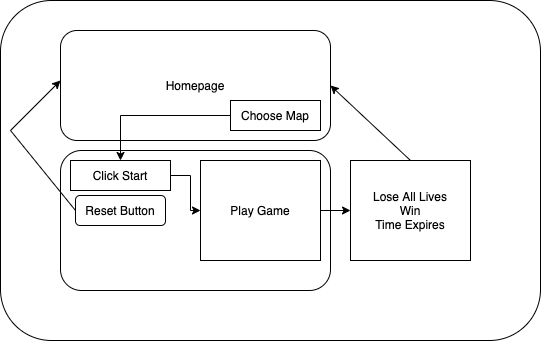

The diagram above was exported from draw.io. Its source (the exported page's mxGraphModel, read from the mxfile embedded in the PNG):
<mxGraphModel dx="946" dy="566" grid="1" gridSize="10" guides="1" tooltips="1" connect="1" arrows="1" fold="1" page="1" pageScale="1" pageWidth="827" pageHeight="1169" background="none" math="0" shadow="0">
  <root>
    <mxCell id="0" />
    <mxCell id="1" parent="0" />
    <mxCell id="g-uB_tH4RGVLY87seZGk-1" value="" style="rounded=1;whiteSpace=wrap;html=1;" parent="1" vertex="1">
      <mxGeometry x="110" y="10" width="540" height="340" as="geometry" />
    </mxCell>
    <mxCell id="bWdfroadnvZsbJQJmVW0-5" value="" style="rounded=1;whiteSpace=wrap;html=1;" parent="1" vertex="1">
      <mxGeometry x="170" y="160" width="270" height="140" as="geometry" />
    </mxCell>
    <mxCell id="bWdfroadnvZsbJQJmVW0-1" value="Homepage" style="rounded=1;whiteSpace=wrap;html=1;" parent="1" vertex="1">
      <mxGeometry x="170" y="40" width="270" height="110" as="geometry" />
    </mxCell>
    <mxCell id="bWdfroadnvZsbJQJmVW0-9" style="edgeStyle=orthogonalEdgeStyle;rounded=0;orthogonalLoop=1;jettySize=auto;html=1;" parent="1" source="bWdfroadnvZsbJQJmVW0-2" target="bWdfroadnvZsbJQJmVW0-10" edge="1">
      <mxGeometry relative="1" as="geometry">
        <mxPoint x="160" y="125" as="targetPoint" />
      </mxGeometry>
    </mxCell>
    <mxCell id="bWdfroadnvZsbJQJmVW0-2" value="Choose Map" style="rounded=0;whiteSpace=wrap;html=1;" parent="1" vertex="1">
      <mxGeometry x="340" y="110" width="90" height="30" as="geometry" />
    </mxCell>
    <mxCell id="bWdfroadnvZsbJQJmVW0-19" value="" style="edgeStyle=orthogonalEdgeStyle;rounded=0;orthogonalLoop=1;jettySize=auto;html=1;" parent="1" source="bWdfroadnvZsbJQJmVW0-10" target="bWdfroadnvZsbJQJmVW0-18" edge="1">
      <mxGeometry relative="1" as="geometry" />
    </mxCell>
    <mxCell id="bWdfroadnvZsbJQJmVW0-10" value="Click Start" style="rounded=0;whiteSpace=wrap;html=1;" parent="1" vertex="1">
      <mxGeometry x="180" y="170" width="100" height="30" as="geometry" />
    </mxCell>
    <mxCell id="bWdfroadnvZsbJQJmVW0-21" value="" style="edgeStyle=orthogonalEdgeStyle;rounded=0;orthogonalLoop=1;jettySize=auto;html=1;" parent="1" source="bWdfroadnvZsbJQJmVW0-18" target="bWdfroadnvZsbJQJmVW0-20" edge="1">
      <mxGeometry relative="1" as="geometry" />
    </mxCell>
    <mxCell id="bWdfroadnvZsbJQJmVW0-18" value="Play Game" style="whiteSpace=wrap;html=1;rounded=0;" parent="1" vertex="1">
      <mxGeometry x="310" y="170" width="120" height="100" as="geometry" />
    </mxCell>
    <mxCell id="bWdfroadnvZsbJQJmVW0-20" value="Lose All Lives&lt;br&gt;Win&lt;br&gt;Time Expires" style="whiteSpace=wrap;html=1;rounded=0;" parent="1" vertex="1">
      <mxGeometry x="460" y="170" width="120" height="100" as="geometry" />
    </mxCell>
    <mxCell id="bWdfroadnvZsbJQJmVW0-25" value="" style="endArrow=classic;html=1;entryX=1;entryY=0.5;entryDx=0;entryDy=0;" parent="1" target="bWdfroadnvZsbJQJmVW0-1" edge="1">
      <mxGeometry width="50" height="50" relative="1" as="geometry">
        <mxPoint x="520" y="170" as="sourcePoint" />
        <mxPoint x="520" y="80" as="targetPoint" />
      </mxGeometry>
    </mxCell>
    <mxCell id="ml314oBmhkWnL6HH1W1A-1" value="Reset Button" style="rounded=1;whiteSpace=wrap;html=1;" vertex="1" parent="1">
      <mxGeometry x="185" y="205" width="90" height="30" as="geometry" />
    </mxCell>
    <mxCell id="ml314oBmhkWnL6HH1W1A-2" value="" style="endArrow=classic;html=1;" edge="1" parent="1">
      <mxGeometry width="50" height="50" relative="1" as="geometry">
        <mxPoint x="120" y="140" as="sourcePoint" />
        <mxPoint x="170" y="90" as="targetPoint" />
      </mxGeometry>
    </mxCell>
    <mxCell id="ml314oBmhkWnL6HH1W1A-3" value="" style="endArrow=none;html=1;entryX=0;entryY=0.5;entryDx=0;entryDy=0;" edge="1" parent="1" target="ml314oBmhkWnL6HH1W1A-1">
      <mxGeometry width="50" height="50" relative="1" as="geometry">
        <mxPoint x="120" y="140" as="sourcePoint" />
        <mxPoint x="170" y="230" as="targetPoint" />
      </mxGeometry>
    </mxCell>
  </root>
</mxGraphModel>